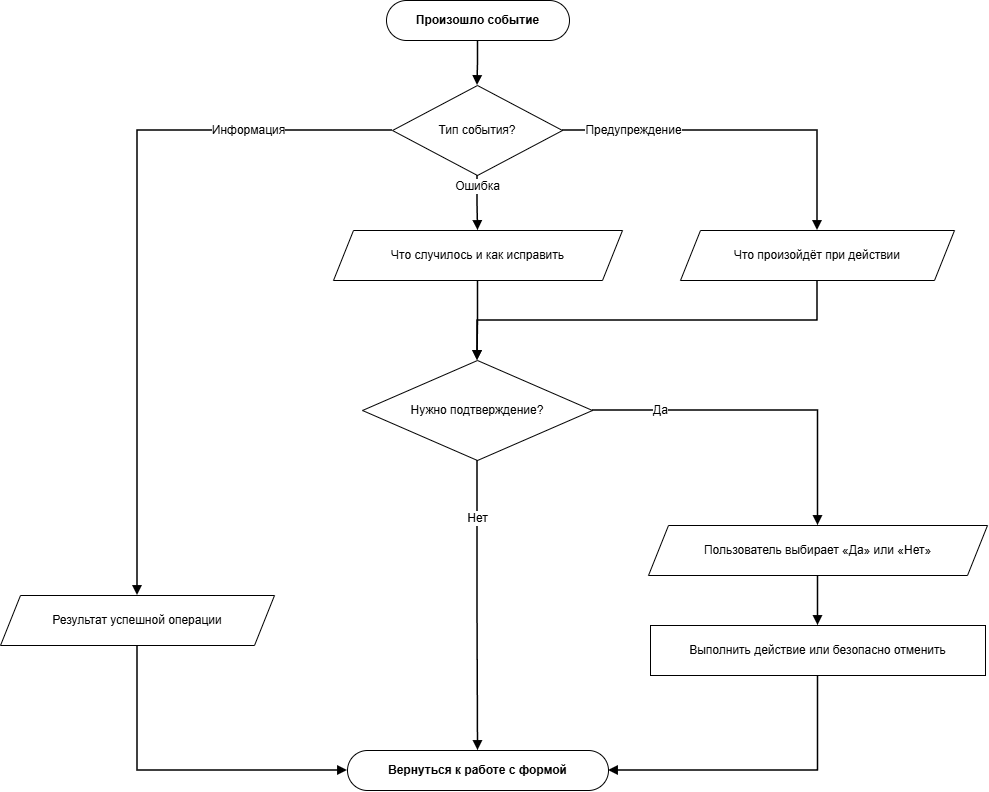

The diagram above was exported from draw.io. Its source (the exported page's mxGraphModel, read from the mxfile embedded in the PNG):
<mxGraphModel dx="1398" dy="867" grid="1" gridSize="10" guides="1" tooltips="1" connect="1" arrows="1" fold="1" page="1" pageScale="1" pageWidth="1067" pageHeight="870" math="0" shadow="0">
  <root>
    <mxCell id="0" />
    <mxCell id="1" parent="0" />
    <mxCell id="p11_s" parent="1" style="rounded=1;whiteSpace=wrap;html=1;arcSize=50;fontStyle=1;fontSize=12;" value="Произошло событие" vertex="1">
      <mxGeometry height="40" width="183" x="426" y="40" as="geometry" />
    </mxCell>
    <mxCell id="p11_d1" parent="1" style="rhombus;whiteSpace=wrap;html=1;fontSize=12;" value="Тип события?" vertex="1">
      <mxGeometry height="90" width="170" x="432" y="125" as="geometry" />
    </mxCell>
    <mxCell id="p11_er" parent="1" style="shape=parallelogram;perimeter=parallelogramPerimeter;whiteSpace=wrap;html=1;fixedSize=1;size=20;fontSize=12;" value="Что случилось и как исправить" vertex="1">
      <mxGeometry height="50" width="289" x="373" y="270" as="geometry" />
    </mxCell>
    <mxCell id="p11_iw" parent="1" style="shape=parallelogram;perimeter=parallelogramPerimeter;whiteSpace=wrap;html=1;fixedSize=1;size=20;fontSize=12;" value="Что произойдёт при действии" vertex="1">
      <mxGeometry height="50" width="274" x="720" y="270" as="geometry" />
    </mxCell>
    <mxCell id="p11_ii" parent="1" style="shape=parallelogram;perimeter=parallelogramPerimeter;whiteSpace=wrap;html=1;fixedSize=1;size=20;fontSize=12;" value="Результат успешной операции" vertex="1">
      <mxGeometry height="50" width="274" x="40" y="635" as="geometry" />
    </mxCell>
    <mxCell id="p11_d2" parent="1" style="rhombus;whiteSpace=wrap;html=1;fontSize=12;" value="Нужно подтверждение?" vertex="1">
      <mxGeometry height="100" width="230" x="402" y="400" as="geometry" />
    </mxCell>
    <mxCell id="p11_iu" parent="1" style="shape=parallelogram;perimeter=parallelogramPerimeter;whiteSpace=wrap;html=1;fixedSize=1;size=20;fontSize=12;" value="Пользователь выбирает «Да» или «Нет»" vertex="1">
      <mxGeometry height="50" width="339" x="688" y="565" as="geometry" />
    </mxCell>
    <mxCell id="p11_pa" parent="1" style="rounded=0;whiteSpace=wrap;html=1;fontSize=12;" value="Выполнить действие или безопасно отменить" vertex="1">
      <mxGeometry height="50" width="335" x="690" y="665" as="geometry" />
    </mxCell>
    <mxCell id="p11_en" parent="1" style="rounded=1;whiteSpace=wrap;html=1;arcSize=50;fontStyle=1;fontSize=12;" value="Вернуться к работе с формой" vertex="1">
      <mxGeometry height="40" width="261" x="387" y="790" as="geometry" />
    </mxCell>
    <mxCell id="p11_arrow0" edge="1" parent="1" source="p11_s" style="edgeStyle=orthogonalEdgeStyle;rounded=0;curved=0;orthogonalLoop=1;jettySize=auto;html=1;endArrow=block;endFill=1;strokeWidth=1.5;fontSize=12;labelBackgroundColor=#ffffff;exitX=0.5;exitY=1;exitDx=0;exitDy=0;entryX=0.5;entryY=0;entryDx=0;entryDy=0;" target="p11_d1" value="">
      <mxGeometry relative="1" as="geometry" />
    </mxCell>
    <mxCell id="p11_arrow1" edge="1" parent="1" source="p11_d1" style="edgeStyle=orthogonalEdgeStyle;rounded=0;curved=0;orthogonalLoop=1;jettySize=auto;html=1;endArrow=block;endFill=1;strokeWidth=1.5;fontSize=12;labelBackgroundColor=#ffffff;exitX=0.5;exitY=1;exitDx=0;exitDy=0;entryX=0.5;entryY=0;entryDx=0;entryDy=0;" target="p11_er" value="Ошибка">
      <mxGeometry relative="1" x="-0.6" as="geometry" />
    </mxCell>
    <mxCell id="p11_arrow2" edge="1" parent="1" source="p11_d1" style="edgeStyle=orthogonalEdgeStyle;rounded=0;curved=0;orthogonalLoop=1;jettySize=auto;html=1;endArrow=block;endFill=1;strokeWidth=1.5;fontSize=12;labelBackgroundColor=#ffffff;exitX=1;exitY=0.5;exitDx=0;exitDy=0;entryX=0.5;entryY=0;entryDx=0;entryDy=0;" target="p11_iw" value="Предупреждение">
      <mxGeometry relative="1" x="-0.6" as="geometry" />
    </mxCell>
    <mxCell id="p11_arrow3" edge="1" parent="1" source="p11_d1" style="edgeStyle=orthogonalEdgeStyle;rounded=0;curved=0;orthogonalLoop=1;jettySize=auto;html=1;endArrow=block;endFill=1;strokeWidth=1.5;fontSize=12;labelBackgroundColor=#ffffff;exitX=0;exitY=0.5;exitDx=0;exitDy=0;entryX=0.5;entryY=0;entryDx=0;entryDy=0;" target="p11_ii" value="Информация">
      <mxGeometry relative="1" x="-0.6" as="geometry" />
    </mxCell>
    <mxCell id="p11_arrow4" edge="1" parent="1" source="p11_er" style="edgeStyle=orthogonalEdgeStyle;rounded=0;curved=0;orthogonalLoop=1;jettySize=auto;html=1;endArrow=block;endFill=1;strokeWidth=1.5;fontSize=12;labelBackgroundColor=#ffffff;exitX=0.5;exitY=1;exitDx=0;exitDy=0;entryX=0.5;entryY=0;entryDx=0;entryDy=0;" target="p11_d2" value="">
      <mxGeometry relative="1" as="geometry" />
    </mxCell>
    <mxCell id="p11_arrow5" edge="1" parent="1" source="p11_iw" style="edgeStyle=orthogonalEdgeStyle;rounded=0;curved=0;orthogonalLoop=1;jettySize=auto;html=1;endArrow=block;endFill=1;strokeWidth=1.5;fontSize=12;labelBackgroundColor=#ffffff;exitX=0.5;exitY=1;exitDx=0;exitDy=0;entryX=0.5;entryY=0;entryDx=0;entryDy=0;" target="p11_d2" value="">
      <mxGeometry relative="1" as="geometry">
        <Array as="points">
          <mxPoint x="857" y="360" />
          <mxPoint x="517" y="360" />
        </Array>
      </mxGeometry>
    </mxCell>
    <mxCell id="p11_arrow6" edge="1" parent="1" source="p11_d2" style="edgeStyle=orthogonalEdgeStyle;rounded=0;curved=0;orthogonalLoop=1;jettySize=auto;html=1;endArrow=block;endFill=1;strokeWidth=1.5;fontSize=12;labelBackgroundColor=#ffffff;exitX=1;exitY=0.5;exitDx=0;exitDy=0;entryX=0.5;entryY=0;entryDx=0;entryDy=0;" target="p11_iu" value="Да">
      <mxGeometry relative="1" x="-0.6" as="geometry" />
    </mxCell>
    <mxCell id="p11_arrow7" edge="1" parent="1" source="p11_iu" style="edgeStyle=orthogonalEdgeStyle;rounded=0;curved=0;orthogonalLoop=1;jettySize=auto;html=1;endArrow=block;endFill=1;strokeWidth=1.5;fontSize=12;labelBackgroundColor=#ffffff;exitX=0.5;exitY=1;exitDx=0;exitDy=0;entryX=0.5;entryY=0;entryDx=0;entryDy=0;" target="p11_pa" value="">
      <mxGeometry relative="1" as="geometry" />
    </mxCell>
    <mxCell id="p11_arrow8" edge="1" parent="1" source="p11_pa" style="edgeStyle=orthogonalEdgeStyle;rounded=0;curved=0;orthogonalLoop=1;jettySize=auto;html=1;endArrow=block;endFill=1;strokeWidth=1.5;fontSize=12;labelBackgroundColor=#ffffff;exitX=0.5;exitY=1;exitDx=0;exitDy=0;entryX=1;entryY=0.5;entryDx=0;entryDy=0;" target="p11_en" value="">
      <mxGeometry relative="1" as="geometry">
        <Array as="points">
          <mxPoint x="857" y="810" />
        </Array>
      </mxGeometry>
    </mxCell>
    <mxCell id="p11_arrow9" edge="1" parent="1" source="p11_d2" style="edgeStyle=orthogonalEdgeStyle;rounded=0;curved=0;orthogonalLoop=1;jettySize=auto;html=1;endArrow=block;endFill=1;strokeWidth=1.5;fontSize=12;labelBackgroundColor=#ffffff;exitX=0.5;exitY=1;exitDx=0;exitDy=0;entryX=0.5;entryY=0;entryDx=0;entryDy=0;" target="p11_en" value="Нет">
      <mxGeometry relative="1" x="-0.6" as="geometry" />
    </mxCell>
    <mxCell id="p11_arrow10" edge="1" parent="1" source="p11_ii" style="edgeStyle=orthogonalEdgeStyle;rounded=0;curved=0;orthogonalLoop=1;jettySize=auto;html=1;endArrow=block;endFill=1;strokeWidth=1.5;fontSize=12;labelBackgroundColor=#ffffff;exitX=0.5;exitY=1;exitDx=0;exitDy=0;entryX=0;entryY=0.5;entryDx=0;entryDy=0;" target="p11_en" value="">
      <mxGeometry relative="1" as="geometry">
        <Array as="points">
          <mxPoint x="177" y="810" />
        </Array>
      </mxGeometry>
    </mxCell>
  </root>
</mxGraphModel>